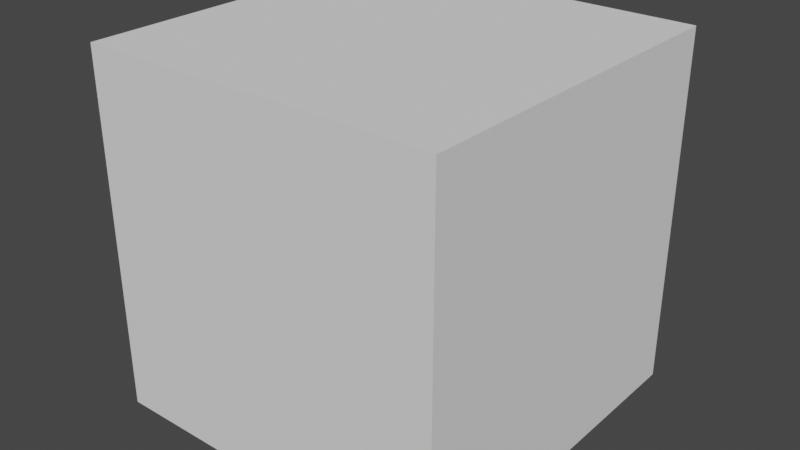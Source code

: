 # Source: OldBlenderToUE4LivestreamFollowAlong.blend  (saved by Blender 2.80.75; exported with 4.5.12 LTS)
import bpy
from mathutils import Matrix  # noqa: F401  (used for matrix-valued properties, if any)

bpy.ops.wm.read_factory_settings(use_empty=True)
scene = bpy.context.scene
scene.name = 'Scene'

# ---- collections
col_collection = bpy.data.collections.new('Collection'); scene.collection.children.link(col_collection)

# ---- world
world_world = bpy.data.worlds.new('World'); scene.world = world_world
world_world.use_nodes = True; world_world.node_tree.nodes.clear()
_N = world_world.node_tree.nodes; _L = world_world.node_tree.links
n0 = _N.new('ShaderNodeOutputWorld'); n0.name = 'World Output'; n0.location = (300, 300)
n1 = _N.new('ShaderNodeBackground'); n1.name = 'Background'; n1.location = (10, 300)
n1.inputs[0].default_value = (0.05088, 0.05088, 0.05088, 1.0)
_L.new(n1.outputs[0], n0.inputs[0])
n0.is_active_output = True
world_world.color = (0.05088, 0.05088, 0.05088)
world_world.use_sun_shadow = False
world_world.sun_shadow_jitter_overblur = 0.0

# ---- meshes
me_cube = bpy.data.meshes.new('Cube')
me_cube.from_pydata([(-1.0, -1.0, -1.0), (-1.0, -1.0, 1.0), (-1.0, 1.0, -1.0), (-1.0, 1.0, 1.0), (1.0, -1.0, -1.0), (1.0, -1.0, 1.0), (1.0, 1.0, -1.0), (1.0, 1.0, 1.0)], [], [(0, 1, 3, 2), (2, 3, 7, 6), (6, 7, 5, 4), (4, 5, 1, 0), (2, 6, 4, 0), (7, 3, 1, 5)])
_uv = me_cube.uv_layers.new(name='UVMap')
_uv.uv.foreach_set('vector', [0.375, 0.0, 0.625, 0.0, 0.625, 0.25, 0.375, 0.25, 0.375, 0.25, 0.625, 0.25, 0.625, 0.5, 0.375, 0.5, 0.375, 0.5, 0.625, 0.5, 0.625, 0.75, 0.375, 0.75, 0.375, 0.75, 0.625, 0.75, 0.625, 1.0, 0.375, 1.0, 0.125, 0.5, 0.375, 0.5, 0.375, 0.75, 0.125, 0.75, 0.625, 0.5, 0.875, 0.5, 0.875, 0.75, 0.625, 0.75])
me_cube.use_remesh_preserve_volume = False
me_cube.use_remesh_preserve_attributes = False
me_cube.use_mirror_vertex_groups = False
me_cube.update()

# ---- objects
ob_cube = bpy.data.objects.new('Cube', me_cube)

# ---- transforms, parenting, visibility, modifiers, constraints
ob_cube.location = (0.0, 0.0, 1.0)
ob_cube.lineart.crease_threshold = 0.0

# ---- collection membership
col_collection.objects.link(ob_cube)

# ---- scene / render settings (as saved in the file)
scene.frame_start = 1; scene.frame_end = 250; scene.frame_set(0)
scene.render.engine = 'BLENDER_EEVEE_NEXT'
scene.cycles.use_denoising = False
scene.cycles.samples = 128
scene.cycles.sampling_pattern = 'TABULATED_SOBOL'
scene.cycles.use_adaptive_sampling = False
scene.cycles.use_light_tree = False
scene.view_settings.view_transform = 'Filmic'
bpy.context.view_layer.update()

# ---- added for rendering (the .blend has no active camera and no usable light): camera, sun
cam_auto = bpy.data.cameras.new('AutoCamera')
cam_auto.lens = 50.0
cam_auto.sensor_width = 36.0
cam_auto.clip_end = 1000.0
ob_auto_camera = bpy.data.objects.new('AutoCamera', cam_auto)
scene.collection.objects.link(ob_auto_camera)
ob_auto_camera.location = (3.20507, -3.84609, 3.56406)
ob_auto_camera.rotation_euler = (1.09748, -7.21219e-08, 0.694738)
scene.camera = ob_auto_camera
light_auto_sun = bpy.data.lights.new('AutoSun', 'SUN')
light_auto_sun.energy = 3.0
light_auto_sun.angle = 0.0523599
ob_auto_sun = bpy.data.objects.new('AutoSun', light_auto_sun)
scene.collection.objects.link(ob_auto_sun)
ob_auto_sun.rotation_euler = (0.872665, 0.174533, 0.523599)
bpy.context.view_layer.update()
